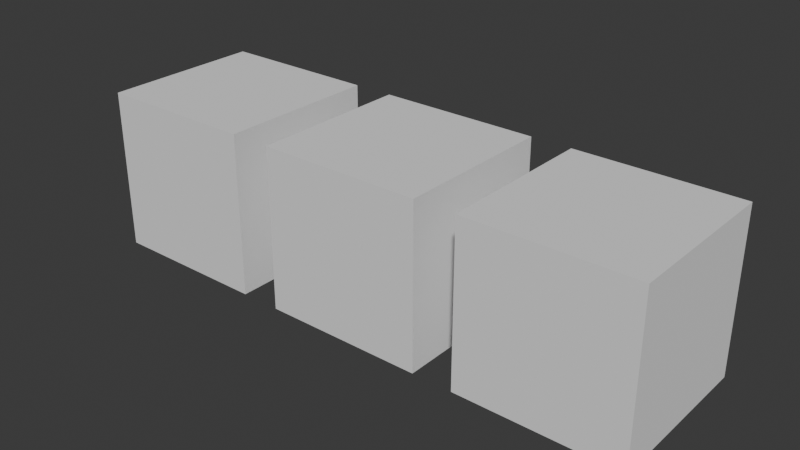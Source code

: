 # Source: three_cubes.blend  (saved by Blender 5.2.45; exported with 4.5.12 LTS)
import bpy
from mathutils import Matrix  # noqa: F401  (used for matrix-valued properties, if any)

bpy.ops.wm.read_factory_settings(use_empty=True)
scene = bpy.context.scene
scene.name = 'Scene'

# ---- collections
col_collection = bpy.data.collections.new('Collection'); scene.collection.children.link(col_collection)

# ---- world
world_world = bpy.data.worlds.new('World'); scene.world = world_world
world_world.use_nodes = True; world_world.node_tree.nodes.clear()
_N = world_world.node_tree.nodes; _L = world_world.node_tree.links
n0 = _N.new('ShaderNodeOutputWorld'); n0.name = 'World Output'; n0.location = (200, 100)
n1 = _N.new('ShaderNodeBackground'); n1.name = 'Background'; n1.location = (-200, 100)
n1.inputs[0].default_value = (0.05088, 0.05088, 0.05088, 1.0)
_L.new(n1.outputs[0], n0.inputs[0])
n0.is_active_output = True
world_world.color = (0.05088, 0.05088, 0.05088)
world_world.sun_shadow_jitter_overblur = 0.0

# ---- meshes
me_cube_a_mesh = bpy.data.meshes.new('Cube_A_Mesh')
me_cube_a_mesh.from_pydata([(-1.0, -1.0, -1.0), (-1.0, -1.0, 1.0), (-1.0, 1.0, -1.0), (-1.0, 1.0, 1.0), (1.0, -1.0, -1.0), (1.0, -1.0, 1.0), (1.0, 1.0, -1.0), (1.0, 1.0, 1.0)], [], [(0, 1, 3, 2), (2, 3, 7, 6), (6, 7, 5, 4), (4, 5, 1, 0), (2, 6, 4, 0), (7, 3, 1, 5)])
_uv = me_cube_a_mesh.uv_layers.new(name='UVMap')
_uv.uv.foreach_set('vector', [0.375, 0.0, 0.625, 0.0, 0.625, 0.25, 0.375, 0.25, 0.375, 0.25, 0.625, 0.25, 0.625, 0.5, 0.375, 0.5, 0.375, 0.5, 0.625, 0.5, 0.625, 0.75, 0.375, 0.75, 0.375, 0.75, 0.625, 0.75, 0.625, 1.0, 0.375, 1.0, 0.125, 0.5, 0.375, 0.5, 0.375, 0.75, 0.125, 0.75, 0.625, 0.5, 0.875, 0.5, 0.875, 0.75, 0.625, 0.75])
me_cube_a_mesh.update()
me_cube_b_mesh = bpy.data.meshes.new('Cube_B_Mesh')
me_cube_b_mesh.from_pydata([(-1.0, -1.0, -1.0), (-1.0, -1.0, 1.0), (-1.0, 1.0, -1.0), (-1.0, 1.0, 1.0), (1.0, -1.0, -1.0), (1.0, -1.0, 1.0), (1.0, 1.0, -1.0), (1.0, 1.0, 1.0)], [], [(0, 1, 3, 2), (2, 3, 7, 6), (6, 7, 5, 4), (4, 5, 1, 0), (2, 6, 4, 0), (7, 3, 1, 5)])
_uv = me_cube_b_mesh.uv_layers.new(name='UVMap')
_uv.uv.foreach_set('vector', [0.375, 0.0, 0.625, 0.0, 0.625, 0.25, 0.375, 0.25, 0.375, 0.25, 0.625, 0.25, 0.625, 0.5, 0.375, 0.5, 0.375, 0.5, 0.625, 0.5, 0.625, 0.75, 0.375, 0.75, 0.375, 0.75, 0.625, 0.75, 0.625, 1.0, 0.375, 1.0, 0.125, 0.5, 0.375, 0.5, 0.375, 0.75, 0.125, 0.75, 0.625, 0.5, 0.875, 0.5, 0.875, 0.75, 0.625, 0.75])
me_cube_b_mesh.update()
me_cube_c_mesh = bpy.data.meshes.new('Cube_C_Mesh')
me_cube_c_mesh.from_pydata([(-1.0, -1.0, -1.0), (-1.0, -1.0, 1.0), (-1.0, 1.0, -1.0), (-1.0, 1.0, 1.0), (1.0, -1.0, -1.0), (1.0, -1.0, 1.0), (1.0, 1.0, -1.0), (1.0, 1.0, 1.0)], [], [(0, 1, 3, 2), (2, 3, 7, 6), (6, 7, 5, 4), (4, 5, 1, 0), (2, 6, 4, 0), (7, 3, 1, 5)])
_uv = me_cube_c_mesh.uv_layers.new(name='UVMap')
_uv.uv.foreach_set('vector', [0.375, 0.0, 0.625, 0.0, 0.625, 0.25, 0.375, 0.25, 0.375, 0.25, 0.625, 0.25, 0.625, 0.5, 0.375, 0.5, 0.375, 0.5, 0.625, 0.5, 0.625, 0.75, 0.375, 0.75, 0.375, 0.75, 0.625, 0.75, 0.625, 1.0, 0.375, 1.0, 0.125, 0.5, 0.375, 0.5, 0.375, 0.75, 0.125, 0.75, 0.625, 0.5, 0.875, 0.5, 0.875, 0.75, 0.625, 0.75])
me_cube_c_mesh.update()

# ---- objects
ob_cube_a = bpy.data.objects.new('Cube_A', me_cube_a_mesh)
ob_cube_b = bpy.data.objects.new('Cube_B', me_cube_b_mesh)
ob_cube_c = bpy.data.objects.new('Cube_C', me_cube_c_mesh)

# ---- transforms, parenting, visibility, modifiers, constraints
ob_cube_a.location = (-2.5, 0.0, 0.0)
ob_cube_b.location = (0.0, 0.0, 0.0)
ob_cube_c.location = (2.5, 0.0, 0.0)

# ---- collection membership
col_collection.objects.link(ob_cube_a)
col_collection.objects.link(ob_cube_b)
col_collection.objects.link(ob_cube_c)

# ---- scene / render settings (as saved in the file)
scene.frame_start = 1; scene.frame_end = 250; scene.frame_set(1)
scene.render.engine = 'BLENDER_EEVEE_NEXT'
scene.render.bake_bias = 0.0
scene.render.bake_samples = 0
scene.render.compositor_device = 'GPU'
scene.eevee.use_volume_custom_range = False
scene.eevee.fast_gi_thickness_near = 0.1
scene.eevee.fast_gi_thickness_far = 0.0
scene.eevee.ray_tracing_options.screen_trace_thickness = 0.1
bpy.context.view_layer.update()

# ---- added for rendering (the .blend has no active camera and no usable light): camera, sun
cam_auto = bpy.data.cameras.new('AutoCamera')
cam_auto.lens = 50.0
cam_auto.sensor_width = 36.0
cam_auto.clip_end = 1000.0
ob_auto_camera = bpy.data.objects.new('AutoCamera', cam_auto)
scene.collection.objects.link(ob_auto_camera)
ob_auto_camera.location = (6.98529, -8.38235, 5.58823)
ob_auto_camera.rotation_euler = (1.09748, -7.21219e-08, 0.694738)
scene.camera = ob_auto_camera
light_auto_sun = bpy.data.lights.new('AutoSun', 'SUN')
light_auto_sun.energy = 3.0
light_auto_sun.angle = 0.0523599
ob_auto_sun = bpy.data.objects.new('AutoSun', light_auto_sun)
scene.collection.objects.link(ob_auto_sun)
ob_auto_sun.rotation_euler = (0.872665, 0.174533, 0.523599)
bpy.context.view_layer.update()

